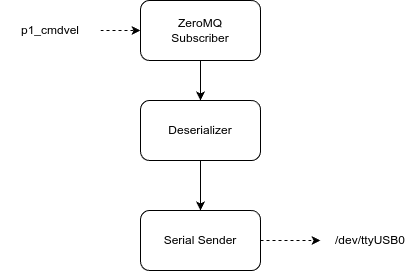

The diagram above was exported from draw.io. Its source (the exported page's mxGraphModel, read from the mxfile embedded in the PNG):
<mxGraphModel dx="938" dy="743" grid="1" gridSize="10" guides="1" tooltips="1" connect="1" arrows="1" fold="1" page="1" pageScale="1" pageWidth="827" pageHeight="1169" math="0" shadow="0">
  <root>
    <mxCell id="0" />
    <mxCell id="1" parent="0" />
    <mxCell id="4" style="edgeStyle=none;html=1;exitX=0.5;exitY=1;exitDx=0;exitDy=0;" edge="1" parent="1" source="2" target="3">
      <mxGeometry relative="1" as="geometry" />
    </mxCell>
    <mxCell id="2" value="ZeroMQ&lt;div&gt;Subscriber&lt;/div&gt;" style="rounded=1;whiteSpace=wrap;html=1;" vertex="1" parent="1">
      <mxGeometry x="160" y="190" width="120" height="60" as="geometry" />
    </mxCell>
    <mxCell id="6" style="edgeStyle=none;html=1;exitX=0.5;exitY=1;exitDx=0;exitDy=0;entryX=0.5;entryY=0;entryDx=0;entryDy=0;" edge="1" parent="1" source="3" target="5">
      <mxGeometry relative="1" as="geometry" />
    </mxCell>
    <mxCell id="3" value="Deserializer" style="rounded=1;whiteSpace=wrap;html=1;" vertex="1" parent="1">
      <mxGeometry x="160" y="290" width="120" height="60" as="geometry" />
    </mxCell>
    <mxCell id="7" style="edgeStyle=none;html=1;exitX=1;exitY=0.5;exitDx=0;exitDy=0;dashed=1;entryX=0;entryY=0.5;entryDx=0;entryDy=0;" edge="1" parent="1" source="5" target="8">
      <mxGeometry relative="1" as="geometry">
        <mxPoint x="350" y="430" as="targetPoint" />
      </mxGeometry>
    </mxCell>
    <mxCell id="5" value="Serial Sender" style="rounded=1;whiteSpace=wrap;html=1;" vertex="1" parent="1">
      <mxGeometry x="160" y="400" width="120" height="60" as="geometry" />
    </mxCell>
    <mxCell id="8" value="/dev/ttyUSB0" style="text;html=1;align=center;verticalAlign=middle;whiteSpace=wrap;rounded=0;" vertex="1" parent="1">
      <mxGeometry x="340" y="415" width="100" height="30" as="geometry" />
    </mxCell>
    <mxCell id="10" value="" style="edgeStyle=none;html=1;dashed=1;" edge="1" parent="1" source="9" target="2">
      <mxGeometry relative="1" as="geometry" />
    </mxCell>
    <mxCell id="9" value="p1_cmdvel" style="text;html=1;align=center;verticalAlign=middle;whiteSpace=wrap;rounded=0;" vertex="1" parent="1">
      <mxGeometry x="20" y="205" width="100" height="30" as="geometry" />
    </mxCell>
  </root>
</mxGraphModel>